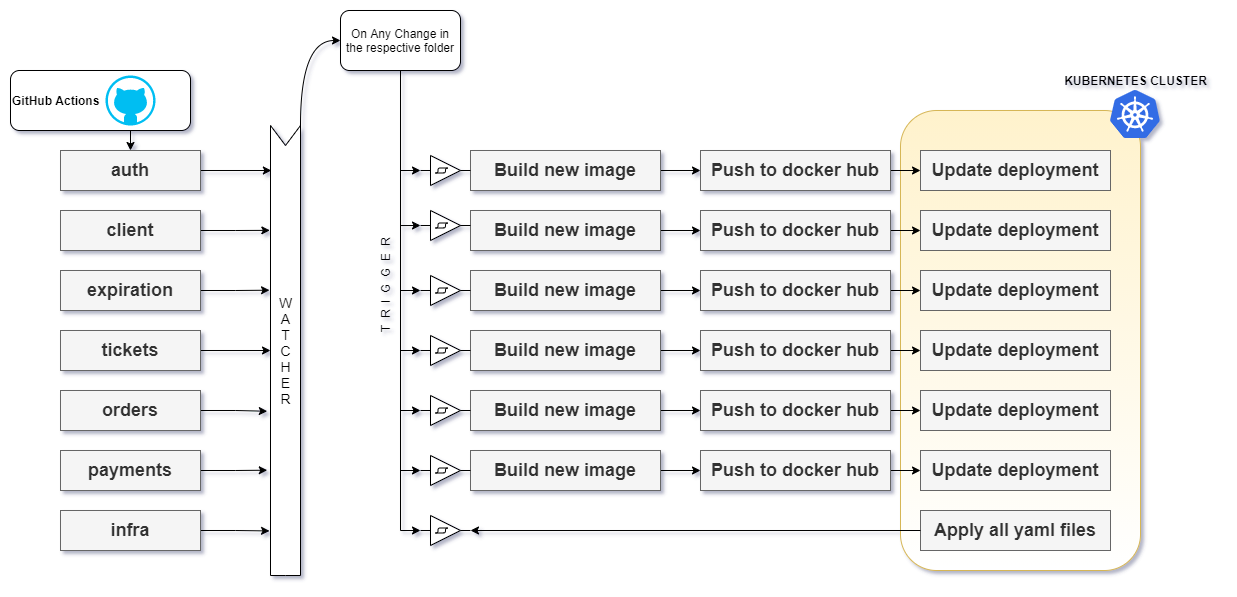

The diagram above was exported from draw.io. Its source (the exported page's mxGraphModel, read from the mxfile embedded in the PNG):
<mxGraphModel dx="782" dy="472" grid="1" gridSize="10" guides="1" tooltips="1" connect="1" arrows="1" fold="1" page="1" pageScale="1" pageWidth="1920" pageHeight="1200" math="0" shadow="0">
  <root>
    <mxCell id="0" />
    <mxCell id="1" parent="0" />
    <mxCell id="2" value="GitHub Actions" style="rounded=1;whiteSpace=wrap;html=1;glass=0;gradientColor=#ffffff;align=left;fontStyle=1" vertex="1" parent="1">
      <mxGeometry x="470" y="190" width="180" height="60" as="geometry" />
    </mxCell>
    <mxCell id="3" value="" style="rounded=1;whiteSpace=wrap;html=1;fillColor=#fff2cc;strokeColor=#d6b656;gradientColor=#ffffff;glass=0;" vertex="1" parent="1">
      <mxGeometry x="1360" y="230" width="240" height="460" as="geometry" />
    </mxCell>
    <mxCell id="4" style="edgeStyle=orthogonalEdgeStyle;rounded=0;orthogonalLoop=1;jettySize=auto;html=1;exitX=1;exitY=0.5;exitDx=0;exitDy=0;fontSize=18;entryX=0.1;entryY=0.029;entryDx=0;entryDy=0;entryPerimeter=0;" edge="1" source="5" target="50" parent="1">
      <mxGeometry relative="1" as="geometry" />
    </mxCell>
    <mxCell id="5" value="auth" style="rounded=0;whiteSpace=wrap;html=1;fontSize=18;fillColor=#f5f5f5;strokeColor=#666666;fontColor=#333333;fontStyle=1" vertex="1" parent="1">
      <mxGeometry x="520" y="270" width="140" height="40" as="geometry" />
    </mxCell>
    <mxCell id="6" style="edgeStyle=orthogonalEdgeStyle;rounded=0;orthogonalLoop=1;jettySize=auto;html=1;exitX=1;exitY=0.5;exitDx=0;exitDy=0;fontSize=18;" edge="1" source="7" target="9" parent="1">
      <mxGeometry relative="1" as="geometry" />
    </mxCell>
    <mxCell id="7" value="Build new image" style="rounded=0;whiteSpace=wrap;html=1;fontSize=18;fillColor=#f5f5f5;strokeColor=#666666;fontColor=#333333;fontStyle=1" vertex="1" parent="1">
      <mxGeometry x="930" y="270" width="190" height="40" as="geometry" />
    </mxCell>
    <mxCell id="8" style="edgeStyle=orthogonalEdgeStyle;rounded=0;orthogonalLoop=1;jettySize=auto;html=1;exitX=1;exitY=0.5;exitDx=0;exitDy=0;fontSize=18;" edge="1" source="9" target="10" parent="1">
      <mxGeometry relative="1" as="geometry" />
    </mxCell>
    <mxCell id="9" value="Push to docker hub" style="rounded=0;whiteSpace=wrap;html=1;fontSize=18;fillColor=#f5f5f5;strokeColor=#666666;fontColor=#333333;fontStyle=1" vertex="1" parent="1">
      <mxGeometry x="1160" y="270" width="190" height="40" as="geometry" />
    </mxCell>
    <mxCell id="10" value="Update deployment" style="rounded=0;whiteSpace=wrap;html=1;fontSize=18;fillColor=#f5f5f5;strokeColor=#666666;fontColor=#333333;fontStyle=1" vertex="1" parent="1">
      <mxGeometry x="1380" y="270" width="190" height="40" as="geometry" />
    </mxCell>
    <mxCell id="11" style="edgeStyle=orthogonalEdgeStyle;rounded=0;orthogonalLoop=1;jettySize=auto;html=1;exitX=1;exitY=0.5;exitDx=0;exitDy=0;fontSize=18;entryX=0.233;entryY=-0.022;entryDx=0;entryDy=0;entryPerimeter=0;" edge="1" source="12" target="50" parent="1">
      <mxGeometry relative="1" as="geometry" />
    </mxCell>
    <mxCell id="12" value="client" style="rounded=0;whiteSpace=wrap;html=1;fontSize=18;fillColor=#f5f5f5;strokeColor=#666666;fontColor=#333333;fontStyle=1" vertex="1" parent="1">
      <mxGeometry x="520" y="330" width="140" height="40" as="geometry" />
    </mxCell>
    <mxCell id="13" style="edgeStyle=orthogonalEdgeStyle;rounded=0;orthogonalLoop=1;jettySize=auto;html=1;exitX=1;exitY=0.5;exitDx=0;exitDy=0;fontSize=18;" edge="1" source="14" target="16" parent="1">
      <mxGeometry relative="1" as="geometry" />
    </mxCell>
    <mxCell id="14" value="Build new image" style="rounded=0;whiteSpace=wrap;html=1;fontSize=18;fillColor=#f5f5f5;strokeColor=#666666;fontColor=#333333;fontStyle=1" vertex="1" parent="1">
      <mxGeometry x="930" y="330" width="190" height="40" as="geometry" />
    </mxCell>
    <mxCell id="15" style="edgeStyle=orthogonalEdgeStyle;rounded=0;orthogonalLoop=1;jettySize=auto;html=1;exitX=1;exitY=0.5;exitDx=0;exitDy=0;fontSize=18;" edge="1" source="16" target="17" parent="1">
      <mxGeometry relative="1" as="geometry" />
    </mxCell>
    <mxCell id="16" value="Push to docker hub" style="rounded=0;whiteSpace=wrap;html=1;fontSize=18;fillColor=#f5f5f5;strokeColor=#666666;fontColor=#333333;fontStyle=1" vertex="1" parent="1">
      <mxGeometry x="1160" y="330" width="190" height="40" as="geometry" />
    </mxCell>
    <mxCell id="17" value="Update deployment" style="rounded=0;whiteSpace=wrap;html=1;fontSize=18;fillColor=#f5f5f5;strokeColor=#666666;fontColor=#333333;fontStyle=1" vertex="1" parent="1">
      <mxGeometry x="1380" y="330" width="190" height="40" as="geometry" />
    </mxCell>
    <mxCell id="18" style="edgeStyle=orthogonalEdgeStyle;rounded=0;orthogonalLoop=1;jettySize=auto;html=1;exitX=1;exitY=0.5;exitDx=0;exitDy=0;fontSize=18;entryX=0.366;entryY=-0.032;entryDx=0;entryDy=0;entryPerimeter=0;" edge="1" source="19" target="50" parent="1">
      <mxGeometry relative="1" as="geometry" />
    </mxCell>
    <mxCell id="19" value="expiration" style="rounded=0;whiteSpace=wrap;html=1;fontSize=18;fillColor=#f5f5f5;strokeColor=#666666;fontColor=#333333;fontStyle=1" vertex="1" parent="1">
      <mxGeometry x="520" y="390" width="140" height="40" as="geometry" />
    </mxCell>
    <mxCell id="20" style="edgeStyle=orthogonalEdgeStyle;rounded=0;orthogonalLoop=1;jettySize=auto;html=1;exitX=1;exitY=0.5;exitDx=0;exitDy=0;fontSize=18;" edge="1" source="21" target="23" parent="1">
      <mxGeometry relative="1" as="geometry" />
    </mxCell>
    <mxCell id="21" value="Build new image" style="rounded=0;whiteSpace=wrap;html=1;fontSize=18;fillColor=#f5f5f5;strokeColor=#666666;fontColor=#333333;fontStyle=1" vertex="1" parent="1">
      <mxGeometry x="930" y="390" width="190" height="40" as="geometry" />
    </mxCell>
    <mxCell id="22" style="edgeStyle=orthogonalEdgeStyle;rounded=0;orthogonalLoop=1;jettySize=auto;html=1;exitX=1;exitY=0.5;exitDx=0;exitDy=0;fontSize=18;" edge="1" source="23" target="24" parent="1">
      <mxGeometry relative="1" as="geometry" />
    </mxCell>
    <mxCell id="23" value="Push to docker hub" style="rounded=0;whiteSpace=wrap;html=1;fontSize=18;fillColor=#f5f5f5;strokeColor=#666666;fontColor=#333333;fontStyle=1" vertex="1" parent="1">
      <mxGeometry x="1160" y="390" width="190" height="40" as="geometry" />
    </mxCell>
    <mxCell id="24" value="Update deployment" style="rounded=0;whiteSpace=wrap;html=1;fontSize=18;fillColor=#f5f5f5;strokeColor=#666666;fontColor=#333333;fontStyle=1" vertex="1" parent="1">
      <mxGeometry x="1380" y="390" width="190" height="40" as="geometry" />
    </mxCell>
    <mxCell id="25" style="edgeStyle=orthogonalEdgeStyle;rounded=0;orthogonalLoop=1;jettySize=auto;html=1;exitX=1;exitY=0.5;exitDx=0;exitDy=0;fontSize=18;entryX=0;entryY=0;entryDx=225;entryDy=0;entryPerimeter=0;" edge="1" source="26" target="50" parent="1">
      <mxGeometry relative="1" as="geometry" />
    </mxCell>
    <mxCell id="26" value="tickets" style="rounded=0;whiteSpace=wrap;html=1;fontSize=18;fillColor=#f5f5f5;strokeColor=#666666;fontColor=#333333;fontStyle=1" vertex="1" parent="1">
      <mxGeometry x="520" y="450" width="140" height="40" as="geometry" />
    </mxCell>
    <mxCell id="27" style="edgeStyle=orthogonalEdgeStyle;rounded=0;orthogonalLoop=1;jettySize=auto;html=1;exitX=1;exitY=0.5;exitDx=0;exitDy=0;fontSize=18;" edge="1" source="28" target="30" parent="1">
      <mxGeometry relative="1" as="geometry" />
    </mxCell>
    <mxCell id="28" value="Build new image" style="rounded=0;whiteSpace=wrap;html=1;fontSize=18;fillColor=#f5f5f5;strokeColor=#666666;fontColor=#333333;fontStyle=1" vertex="1" parent="1">
      <mxGeometry x="930" y="450" width="190" height="40" as="geometry" />
    </mxCell>
    <mxCell id="29" style="edgeStyle=orthogonalEdgeStyle;rounded=0;orthogonalLoop=1;jettySize=auto;html=1;exitX=1;exitY=0.5;exitDx=0;exitDy=0;fontSize=18;" edge="1" source="30" target="31" parent="1">
      <mxGeometry relative="1" as="geometry" />
    </mxCell>
    <mxCell id="30" value="Push to docker hub" style="rounded=0;whiteSpace=wrap;html=1;fontSize=18;fillColor=#f5f5f5;strokeColor=#666666;fontColor=#333333;fontStyle=1" vertex="1" parent="1">
      <mxGeometry x="1160" y="450" width="190" height="40" as="geometry" />
    </mxCell>
    <mxCell id="31" value="Update deployment" style="rounded=0;whiteSpace=wrap;html=1;fontSize=18;fillColor=#f5f5f5;strokeColor=#666666;fontColor=#333333;fontStyle=1" vertex="1" parent="1">
      <mxGeometry x="1380" y="450" width="190" height="40" as="geometry" />
    </mxCell>
    <mxCell id="32" style="edgeStyle=orthogonalEdgeStyle;rounded=0;orthogonalLoop=1;jettySize=auto;html=1;exitX=1;exitY=0.5;exitDx=0;exitDy=0;fontSize=18;entryX=0.635;entryY=-0.108;entryDx=0;entryDy=0;entryPerimeter=0;" edge="1" source="33" target="50" parent="1">
      <mxGeometry relative="1" as="geometry" />
    </mxCell>
    <mxCell id="33" value="orders" style="rounded=0;whiteSpace=wrap;html=1;fontSize=18;fillColor=#f5f5f5;strokeColor=#666666;fontColor=#333333;fontStyle=1" vertex="1" parent="1">
      <mxGeometry x="520" y="510" width="140" height="40" as="geometry" />
    </mxCell>
    <mxCell id="34" style="edgeStyle=orthogonalEdgeStyle;rounded=0;orthogonalLoop=1;jettySize=auto;html=1;exitX=1;exitY=0.5;exitDx=0;exitDy=0;fontSize=18;" edge="1" source="35" target="37" parent="1">
      <mxGeometry relative="1" as="geometry" />
    </mxCell>
    <mxCell id="35" value="Build new image" style="rounded=0;whiteSpace=wrap;html=1;fontSize=18;fillColor=#f5f5f5;strokeColor=#666666;fontColor=#333333;fontStyle=1" vertex="1" parent="1">
      <mxGeometry x="930" y="510" width="190" height="40" as="geometry" />
    </mxCell>
    <mxCell id="36" style="edgeStyle=orthogonalEdgeStyle;rounded=0;orthogonalLoop=1;jettySize=auto;html=1;exitX=1;exitY=0.5;exitDx=0;exitDy=0;fontSize=18;" edge="1" source="37" target="38" parent="1">
      <mxGeometry relative="1" as="geometry" />
    </mxCell>
    <mxCell id="37" value="Push to docker hub" style="rounded=0;whiteSpace=wrap;html=1;fontSize=18;fillColor=#f5f5f5;strokeColor=#666666;fontColor=#333333;fontStyle=1" vertex="1" parent="1">
      <mxGeometry x="1160" y="510" width="190" height="40" as="geometry" />
    </mxCell>
    <mxCell id="38" value="Update deployment" style="rounded=0;whiteSpace=wrap;html=1;fontSize=18;fillColor=#f5f5f5;strokeColor=#666666;fontColor=#333333;fontStyle=1" vertex="1" parent="1">
      <mxGeometry x="1380" y="510" width="190" height="40" as="geometry" />
    </mxCell>
    <mxCell id="39" style="edgeStyle=orthogonalEdgeStyle;rounded=0;orthogonalLoop=1;jettySize=auto;html=1;exitX=1;exitY=0.5;exitDx=0;exitDy=0;fontSize=18;entryX=0.766;entryY=-0.108;entryDx=0;entryDy=0;entryPerimeter=0;" edge="1" source="40" target="50" parent="1">
      <mxGeometry relative="1" as="geometry" />
    </mxCell>
    <mxCell id="40" value="payments" style="rounded=0;whiteSpace=wrap;html=1;fontSize=18;fillColor=#f5f5f5;strokeColor=#666666;fontColor=#333333;fontStyle=1" vertex="1" parent="1">
      <mxGeometry x="520" y="570" width="140" height="40" as="geometry" />
    </mxCell>
    <mxCell id="41" style="edgeStyle=orthogonalEdgeStyle;rounded=0;orthogonalLoop=1;jettySize=auto;html=1;exitX=1;exitY=0.5;exitDx=0;exitDy=0;fontSize=18;" edge="1" source="42" target="44" parent="1">
      <mxGeometry relative="1" as="geometry" />
    </mxCell>
    <mxCell id="42" value="Build new image" style="rounded=0;whiteSpace=wrap;html=1;fontSize=18;fillColor=#f5f5f5;strokeColor=#666666;fontColor=#333333;fontStyle=1" vertex="1" parent="1">
      <mxGeometry x="930" y="570" width="190" height="40" as="geometry" />
    </mxCell>
    <mxCell id="43" style="edgeStyle=orthogonalEdgeStyle;rounded=0;orthogonalLoop=1;jettySize=auto;html=1;exitX=1;exitY=0.5;exitDx=0;exitDy=0;fontSize=18;" edge="1" source="44" target="45" parent="1">
      <mxGeometry relative="1" as="geometry" />
    </mxCell>
    <mxCell id="44" value="Push to docker hub" style="rounded=0;whiteSpace=wrap;html=1;fontSize=18;fillColor=#f5f5f5;strokeColor=#666666;fontColor=#333333;fontStyle=1" vertex="1" parent="1">
      <mxGeometry x="1160" y="570" width="190" height="40" as="geometry" />
    </mxCell>
    <mxCell id="45" value="Update deployment" style="rounded=0;whiteSpace=wrap;html=1;fontSize=18;fillColor=#f5f5f5;strokeColor=#666666;fontColor=#333333;fontStyle=1" vertex="1" parent="1">
      <mxGeometry x="1380" y="570" width="190" height="40" as="geometry" />
    </mxCell>
    <mxCell id="46" style="edgeStyle=orthogonalEdgeStyle;rounded=0;orthogonalLoop=1;jettySize=auto;html=1;exitX=0.5;exitY=1;exitDx=0;exitDy=0;entryX=0.5;entryY=0;entryDx=0;entryDy=0;fontSize=18;" edge="1" target="5" parent="1">
      <mxGeometry relative="1" as="geometry">
        <mxPoint x="590" y="250" as="sourcePoint" />
      </mxGeometry>
    </mxCell>
    <mxCell id="47" style="edgeStyle=orthogonalEdgeStyle;rounded=0;orthogonalLoop=1;jettySize=auto;html=1;exitX=1;exitY=0.5;exitDx=0;exitDy=0;fontSize=18;entryX=0.901;entryY=-0.032;entryDx=0;entryDy=0;entryPerimeter=0;" edge="1" source="48" target="50" parent="1">
      <mxGeometry relative="1" as="geometry">
        <mxPoint x="700" y="650" as="targetPoint" />
      </mxGeometry>
    </mxCell>
    <mxCell id="48" value="infra" style="rounded=0;whiteSpace=wrap;html=1;fontSize=18;fillColor=#f5f5f5;strokeColor=#666666;fontColor=#333333;fontStyle=1" vertex="1" parent="1">
      <mxGeometry x="520" y="630" width="140" height="40" as="geometry" />
    </mxCell>
    <mxCell id="49" value="Apply all yaml files" style="rounded=0;whiteSpace=wrap;html=1;fontSize=18;fillColor=#f5f5f5;strokeColor=#666666;fontColor=#333333;fontStyle=1" vertex="1" parent="1">
      <mxGeometry x="1380" y="630" width="190" height="40" as="geometry" />
    </mxCell>
    <mxCell id="50" value="W&lt;br&gt;A&lt;br&gt;T&lt;br&gt;C&lt;br&gt;H&lt;br&gt;E&lt;br&gt;R" style="html=1;shape=mxgraph.infographic.ribbonSimple;notch1=20;notch2=0;align=center;verticalAlign=middle;fontSize=14;fontStyle=0;flipH=1;fillColor=#FFFFFF;direction=south;" vertex="1" parent="1">
      <mxGeometry x="730" y="245" width="30" height="450" as="geometry" />
    </mxCell>
    <mxCell id="51" value="" style="endArrow=none;html=1;entryX=0;entryY=1;entryDx=0;entryDy=0;entryPerimeter=0;curved=1;exitX=0;exitY=0.5;exitDx=0;exitDy=0;startArrow=classic;startFill=1;endFill=0;" edge="1" source="53" target="50" parent="1">
      <mxGeometry width="50" height="50" relative="1" as="geometry">
        <mxPoint x="900" y="160" as="sourcePoint" />
        <mxPoint x="910" y="340" as="targetPoint" />
        <Array as="points">
          <mxPoint x="760" y="160" />
        </Array>
      </mxGeometry>
    </mxCell>
    <mxCell id="52" style="edgeStyle=orthogonalEdgeStyle;orthogonalLoop=1;jettySize=auto;html=1;exitX=0.5;exitY=1;exitDx=0;exitDy=0;entryX=0;entryY=0.5;entryDx=0;entryDy=0;entryPerimeter=0;rounded=0;" edge="1" source="53" target="67" parent="1">
      <mxGeometry relative="1" as="geometry">
        <mxPoint x="840" y="320" as="targetPoint" />
        <Array as="points">
          <mxPoint x="860" y="650" />
        </Array>
      </mxGeometry>
    </mxCell>
    <mxCell id="53" value="On Any Change in the respective folder" style="rounded=1;whiteSpace=wrap;html=1;" vertex="1" parent="1">
      <mxGeometry x="800" y="130" width="120" height="60" as="geometry" />
    </mxCell>
    <mxCell id="54" style="edgeStyle=orthogonalEdgeStyle;rounded=0;orthogonalLoop=1;jettySize=auto;html=1;exitX=0;exitY=0.5;exitDx=0;exitDy=0;exitPerimeter=0;startArrow=classic;startFill=1;endArrow=none;endFill=0;" edge="1" source="55" parent="1">
      <mxGeometry relative="1" as="geometry">
        <mxPoint x="860" y="345.0344827586207" as="targetPoint" />
      </mxGeometry>
    </mxCell>
    <mxCell id="55" value="" style="verticalLabelPosition=bottom;shadow=0;dashed=0;align=center;html=1;verticalAlign=top;shape=mxgraph.electrical.logic_gates.schmitt_trigger;" vertex="1" parent="1">
      <mxGeometry x="880" y="330" width="50" height="30" as="geometry" />
    </mxCell>
    <mxCell id="56" style="edgeStyle=orthogonalEdgeStyle;rounded=0;orthogonalLoop=1;jettySize=auto;html=1;exitX=0;exitY=0.5;exitDx=0;exitDy=0;exitPerimeter=0;startArrow=classic;startFill=1;endArrow=none;endFill=0;" edge="1" source="57" parent="1">
      <mxGeometry relative="1" as="geometry">
        <mxPoint x="860" y="289.8620689655172" as="targetPoint" />
      </mxGeometry>
    </mxCell>
    <mxCell id="57" value="" style="verticalLabelPosition=bottom;shadow=0;dashed=0;align=center;html=1;verticalAlign=top;shape=mxgraph.electrical.logic_gates.schmitt_trigger;" vertex="1" parent="1">
      <mxGeometry x="880" y="275" width="50" height="30" as="geometry" />
    </mxCell>
    <mxCell id="58" style="edgeStyle=orthogonalEdgeStyle;rounded=0;orthogonalLoop=1;jettySize=auto;html=1;exitX=0;exitY=0.5;exitDx=0;exitDy=0;exitPerimeter=0;startArrow=classic;startFill=1;endArrow=none;endFill=0;" edge="1" source="59" parent="1">
      <mxGeometry relative="1" as="geometry">
        <mxPoint x="860" y="409.8620689655172" as="targetPoint" />
      </mxGeometry>
    </mxCell>
    <mxCell id="59" value="" style="verticalLabelPosition=bottom;shadow=0;dashed=0;align=center;html=1;verticalAlign=top;shape=mxgraph.electrical.logic_gates.schmitt_trigger;" vertex="1" parent="1">
      <mxGeometry x="880" y="395" width="50" height="30" as="geometry" />
    </mxCell>
    <mxCell id="60" style="edgeStyle=orthogonalEdgeStyle;rounded=0;orthogonalLoop=1;jettySize=auto;html=1;exitX=0;exitY=0.5;exitDx=0;exitDy=0;exitPerimeter=0;startArrow=classic;startFill=1;endArrow=none;endFill=0;" edge="1" source="61" parent="1">
      <mxGeometry relative="1" as="geometry">
        <mxPoint x="860" y="469.8620689655172" as="targetPoint" />
      </mxGeometry>
    </mxCell>
    <mxCell id="61" value="" style="verticalLabelPosition=bottom;shadow=0;dashed=0;align=center;html=1;verticalAlign=top;shape=mxgraph.electrical.logic_gates.schmitt_trigger;" vertex="1" parent="1">
      <mxGeometry x="880" y="455" width="50" height="30" as="geometry" />
    </mxCell>
    <mxCell id="62" style="edgeStyle=orthogonalEdgeStyle;rounded=0;orthogonalLoop=1;jettySize=auto;html=1;exitX=0;exitY=0.5;exitDx=0;exitDy=0;exitPerimeter=0;startArrow=classic;startFill=1;endArrow=none;endFill=0;" edge="1" source="63" parent="1">
      <mxGeometry relative="1" as="geometry">
        <mxPoint x="860" y="529.8620689655173" as="targetPoint" />
      </mxGeometry>
    </mxCell>
    <mxCell id="63" value="" style="verticalLabelPosition=bottom;shadow=0;dashed=0;align=center;html=1;verticalAlign=top;shape=mxgraph.electrical.logic_gates.schmitt_trigger;" vertex="1" parent="1">
      <mxGeometry x="880" y="515" width="50" height="30" as="geometry" />
    </mxCell>
    <mxCell id="64" style="edgeStyle=orthogonalEdgeStyle;rounded=0;orthogonalLoop=1;jettySize=auto;html=1;exitX=0;exitY=0.5;exitDx=0;exitDy=0;exitPerimeter=0;startArrow=classic;startFill=1;endArrow=none;endFill=0;" edge="1" source="65" parent="1">
      <mxGeometry relative="1" as="geometry">
        <mxPoint x="860" y="589.8620689655172" as="targetPoint" />
      </mxGeometry>
    </mxCell>
    <mxCell id="65" value="" style="verticalLabelPosition=bottom;shadow=0;dashed=0;align=center;html=1;verticalAlign=top;shape=mxgraph.electrical.logic_gates.schmitt_trigger;" vertex="1" parent="1">
      <mxGeometry x="880" y="575" width="50" height="30" as="geometry" />
    </mxCell>
    <mxCell id="66" style="edgeStyle=orthogonalEdgeStyle;rounded=0;orthogonalLoop=1;jettySize=auto;html=1;exitX=1;exitY=0.5;exitDx=0;exitDy=0;exitPerimeter=0;entryX=0;entryY=0.5;entryDx=0;entryDy=0;startArrow=classic;startFill=1;endArrow=none;endFill=0;" edge="1" source="67" target="49" parent="1">
      <mxGeometry relative="1" as="geometry" />
    </mxCell>
    <mxCell id="67" value="" style="verticalLabelPosition=bottom;shadow=0;dashed=0;align=center;html=1;verticalAlign=top;shape=mxgraph.electrical.logic_gates.schmitt_trigger;" vertex="1" parent="1">
      <mxGeometry x="880" y="635" width="50" height="30" as="geometry" />
    </mxCell>
    <mxCell id="68" value="T&amp;nbsp; R&amp;nbsp; I&amp;nbsp; G&amp;nbsp; G&amp;nbsp; E&amp;nbsp; R" style="text;html=1;align=center;verticalAlign=middle;resizable=0;points=[];autosize=1;strokeColor=none;fillColor=none;rotation=-90;" vertex="1" parent="1">
      <mxGeometry x="790" y="395" width="110" height="20" as="geometry" />
    </mxCell>
    <mxCell id="69" value="" style="verticalLabelPosition=bottom;html=1;verticalAlign=top;align=center;strokeColor=none;fillColor=#00BEF2;shape=mxgraph.azure.github_code;pointerEvents=1;" vertex="1" parent="1">
      <mxGeometry x="565" y="195" width="50" height="50" as="geometry" />
    </mxCell>
    <mxCell id="70" value="" style="sketch=0;aspect=fixed;html=1;points=[];align=center;image;fontSize=12;image=img/lib/mscae/Kubernetes.svg;glass=0;gradientColor=#ffffff;" vertex="1" parent="1">
      <mxGeometry x="1570" y="210" width="50" height="48" as="geometry" />
    </mxCell>
    <mxCell id="71" value="&lt;b&gt;KUBERNETES CLUSTER&lt;/b&gt;" style="text;html=1;align=center;verticalAlign=middle;resizable=0;points=[];autosize=1;strokeColor=none;fillColor=none;" vertex="1" parent="1">
      <mxGeometry x="1515" y="190" width="160" height="20" as="geometry" />
    </mxCell>
  </root>
</mxGraphModel>